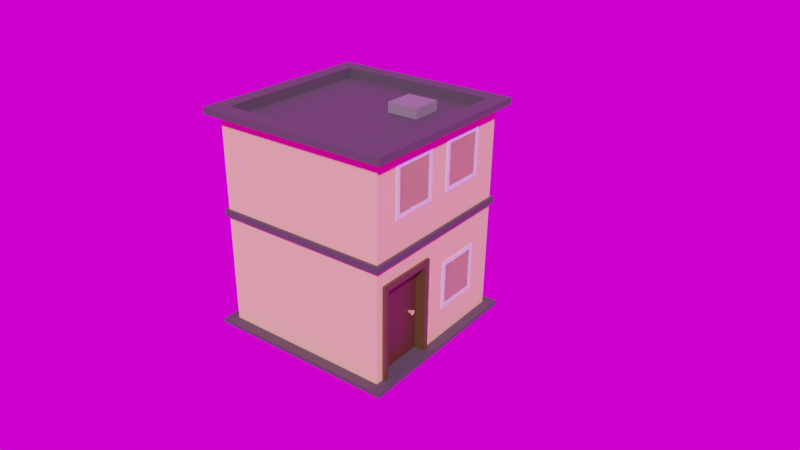 # Source: md-4.blend  (saved by Blender 3.6.13; exported with 4.5.12 LTS)
import bpy
from mathutils import Matrix  # noqa: F401  (used for matrix-valued properties, if any)

bpy.ops.wm.read_factory_settings(use_empty=True)
scene = bpy.context.scene
scene.name = 'Scene'

# ---- collections
col_collection = bpy.data.collections.new('Collection'); scene.collection.children.link(col_collection)

# ---- images (referenced by path relative to the original .blend; pixels are not part of the script)
import os
ASSET_DIR = os.environ.get("B2B_ASSET_DIR", "")  # directory of the original .blend (textures are referenced by path, not embedded)
HERE = os.path.dirname(os.path.abspath(__file__))  # packed textures are extracted next to this script under _unpacked/

def load_image(name, relpath, width, height, colorspace="sRGB"):
    """Load a texture the original file referenced (path relative to the .blend, or extracted next to this script)."""
    p = next((c for c in (os.path.join(HERE, relpath), os.path.join(ASSET_DIR, relpath)) if relpath and os.path.exists(c)), "")
    if p:
        img = bpy.data.images.load(p, check_existing=True)
        img.name = name
    else:  # same state as the original file: an image datablock whose file is absent (Cycles renders it pink)
        img = bpy.data.images.new(name, width, height)
        img.source = "FILE"
        img.filepath = "//" + (relpath or name)
    img.colorspace_settings.name = colorspace
    return img
img_felsenlabyrinth_4k_hdr = load_image('felsenlabyrinth_4k.hdr', 'felsenlabyrinth_4k.hdr', 1024, 1024, 'Linear Rec.709')

# ---- materials (node trees are filled in below, after node groups)
mat_building = bpy.data.materials.new('Building')
mat_building.use_transparent_shadow = False
mat_window_sill = bpy.data.materials.new('Window Sill')
mat_window_sill.use_transparent_shadow = False
mat_window = bpy.data.materials.new('Window')
mat_window.use_transparent_shadow = False
mat_concrete = bpy.data.materials.new('Concrete')
mat_concrete.use_transparent_shadow = False
mat_box = bpy.data.materials.new('Box')
mat_box.use_transparent_shadow = False
mat_door_frame = bpy.data.materials.new('Door Frame')
mat_door_frame.use_transparent_shadow = False
mat_door = bpy.data.materials.new('Door')
mat_door.use_transparent_shadow = False

# ---- material node trees
mat_building.use_nodes = True; mat_building.node_tree.nodes.clear()
_N = mat_building.node_tree.nodes; _L = mat_building.node_tree.links
n0 = _N.new('ShaderNodeBsdfPrincipled'); n0.name = 'Principled BSDF'; n0.location = (10, 300)
n0.distribution = 'GGX'
n0.subsurface_method = 'RANDOM_WALK_SKIN'
n0.inputs[0].default_value = (0.9035, 0.5976, 0.2857, 1.0)
n0.inputs[2].default_value = 0.6667
n0.inputs[3].default_value = 1.45
n0.inputs[27].default_value = (0.0, 0.0, 0.0, 1.0)
n0.inputs[28].default_value = 1.0
n1 = _N.new('ShaderNodeOutputMaterial'); n1.name = 'Material Output'; n1.location = (300, 300)
_L.new(n0.outputs[0], n1.inputs[0])
n1.is_active_output = True
mat_window_sill.use_nodes = True; mat_window_sill.node_tree.nodes.clear()
_N = mat_window_sill.node_tree.nodes; _L = mat_window_sill.node_tree.links
n0 = _N.new('ShaderNodeBsdfPrincipled'); n0.name = 'Principled BSDF'; n0.location = (10, 300)
n0.distribution = 'GGX'
n0.subsurface_method = 'RANDOM_WALK_SKIN'
n0.inputs[3].default_value = 1.45
n0.inputs[27].default_value = (0.0, 0.0, 0.0, 1.0)
n0.inputs[28].default_value = 1.0
n1 = _N.new('ShaderNodeOutputMaterial'); n1.name = 'Material Output'; n1.location = (300, 300)
_L.new(n0.outputs[0], n1.inputs[0])
n1.is_active_output = True
mat_window.use_nodes = True; mat_window.node_tree.nodes.clear()
_N = mat_window.node_tree.nodes; _L = mat_window.node_tree.links
n0 = _N.new('ShaderNodeBsdfPrincipled'); n0.name = 'Principled BSDF'; n0.location = (10, 300)
n0.distribution = 'GGX'
n0.subsurface_method = 'RANDOM_WALK_SKIN'
n0.inputs[2].default_value = 0.05303
n0.inputs[3].default_value = 1.45
n0.inputs[18].default_value = 1.0
n0.inputs[27].default_value = (0.0, 0.0, 0.0, 1.0)
n0.inputs[28].default_value = 1.0
n1 = _N.new('ShaderNodeOutputMaterial'); n1.name = 'Material Output'; n1.location = (300, 300)
_L.new(n0.outputs[0], n1.inputs[0])
n1.is_active_output = True
mat_concrete.use_nodes = True; mat_concrete.node_tree.nodes.clear()
_N = mat_concrete.node_tree.nodes; _L = mat_concrete.node_tree.links
n0 = _N.new('ShaderNodeBsdfPrincipled'); n0.name = 'Principled BSDF'; n0.location = (10, 300)
n0.distribution = 'GGX'
n0.subsurface_method = 'RANDOM_WALK_SKIN'
n0.inputs[0].default_value = (0.06654, 0.06654, 0.06654, 1.0)
n0.inputs[2].default_value = 0.7386
n0.inputs[3].default_value = 1.45
n0.inputs[27].default_value = (0.0, 0.0, 0.0, 1.0)
n0.inputs[28].default_value = 1.0
n1 = _N.new('ShaderNodeOutputMaterial'); n1.name = 'Material Output'; n1.location = (300, 300)
_L.new(n0.outputs[0], n1.inputs[0])
n1.is_active_output = True
mat_box.use_nodes = True; mat_box.node_tree.nodes.clear()
_N = mat_box.node_tree.nodes; _L = mat_box.node_tree.links
n0 = _N.new('ShaderNodeBsdfPrincipled'); n0.name = 'Principled BSDF'; n0.location = (10, 300)
n0.distribution = 'GGX'
n0.subsurface_method = 'RANDOM_WALK_SKIN'
n0.inputs[0].default_value = (0.2053, 0.2053, 0.2053, 1.0)
n0.inputs[2].default_value = 0.7386
n0.inputs[3].default_value = 1.45
n0.inputs[27].default_value = (0.0, 0.0, 0.0, 1.0)
n0.inputs[28].default_value = 1.0
n1 = _N.new('ShaderNodeOutputMaterial'); n1.name = 'Material Output'; n1.location = (300, 300)
_L.new(n0.outputs[0], n1.inputs[0])
n1.is_active_output = True
mat_door_frame.use_nodes = True; mat_door_frame.node_tree.nodes.clear()
_N = mat_door_frame.node_tree.nodes; _L = mat_door_frame.node_tree.links
n0 = _N.new('ShaderNodeBsdfPrincipled'); n0.name = 'Principled BSDF'; n0.location = (10, 300)
n0.distribution = 'GGX'
n0.subsurface_method = 'RANDOM_WALK_SKIN'
n0.inputs[0].default_value = (0.08289, 0.05541, 0.01268, 1.0)
n0.inputs[3].default_value = 1.45
n0.inputs[27].default_value = (0.0, 0.0, 0.0, 1.0)
n0.inputs[28].default_value = 1.0
n1 = _N.new('ShaderNodeOutputMaterial'); n1.name = 'Material Output'; n1.location = (300, 300)
_L.new(n0.outputs[0], n1.inputs[0])
n1.is_active_output = True
mat_door.use_nodes = True; mat_door.node_tree.nodes.clear()
_N = mat_door.node_tree.nodes; _L = mat_door.node_tree.links
n0 = _N.new('ShaderNodeBsdfPrincipled'); n0.name = 'Principled BSDF'; n0.location = (10, 300)
n0.distribution = 'GGX'
n0.subsurface_method = 'RANDOM_WALK_SKIN'
n0.inputs[0].default_value = (0.07582, 0.03066, 0.01326, 1.0)
n0.inputs[3].default_value = 1.45
n0.inputs[27].default_value = (0.0, 0.0, 0.0, 1.0)
n0.inputs[28].default_value = 1.0
n1 = _N.new('ShaderNodeOutputMaterial'); n1.name = 'Material Output'; n1.location = (300, 300)
_L.new(n0.outputs[0], n1.inputs[0])
n1.is_active_output = True

# ---- world
world_world = bpy.data.worlds.new('World'); scene.world = world_world
world_world.use_nodes = True; world_world.node_tree.nodes.clear()
_N = world_world.node_tree.nodes; _L = world_world.node_tree.links
n0 = _N.new('ShaderNodeOutputWorld'); n0.name = 'World Output'; n0.location = (300, 300)
n1 = _N.new('ShaderNodeBackground'); n1.name = 'Background'; n1.location = (10, 300)
n2 = _N.new('ShaderNodeTexEnvironment'); n2.name = 'Environment Texture'; n2.location = (-280, 251)
n2.image = img_felsenlabyrinth_4k_hdr
_L.new(n1.outputs[0], n0.inputs[0])
_L.new(n2.outputs[0], n1.inputs[0])
n0.is_active_output = True
world_world.color = (0.05088, 0.05088, 0.05088)
world_world.use_sun_shadow = False
world_world.sun_shadow_jitter_overblur = 0.0

# ---- cameras
cam_camera = bpy.data.cameras.new('Camera')
cam_camera.lens = 36.01

# ---- meshes
me_cube_001 = bpy.data.meshes.new('Cube.001')
me_cube_001.from_pydata([(3.404, 3.545, 5.927), (3.404, 3.545, -2.551), (3.404, -3.466, 5.927), (3.404, -3.466, -2.551), (-3.607, 3.545, 5.927), (-3.607, 3.545, -2.551), (-3.607, -3.466, 5.927), (-3.607, -3.466, -2.551), (3.824, 3.965, -2.551), (3.824, -3.886, -2.551), (-4.027, 3.965, -2.551), (-4.027, -3.886, -2.551), (3.824, 3.965, -2.72), (3.824, -3.886, -2.72), (-4.027, 3.965, -2.72), (-4.027, -3.886, -2.72), (3.404, -3.466, 2.222), (3.404, 3.545, 2.222), (-3.607, 3.545, 2.222), (-3.607, -3.466, 2.222), (3.404, -3.466, 1.955), (3.404, 3.545, 1.955), (-3.607, 3.545, 1.955), (-3.607, -3.466, 1.955), (-3.607, -3.466, 1.955), (-3.607, -3.466, 2.222), (-3.607, 3.545, 2.222), (3.404, 3.545, 2.222), (3.404, -3.466, 2.222), (3.404, -3.466, 1.955), (3.404, 3.545, 1.955), (-3.607, 3.545, 1.955), (-3.725, -3.584, 1.955), (-3.725, -3.584, 2.222), (-3.725, 3.663, 2.222), (3.522, 3.663, 2.222), (3.522, -3.584, 2.222), (3.522, -3.584, 1.955), (3.522, 3.663, 1.955), (-3.725, 3.663, 1.955), (3.83, -3.893, 5.927), (3.83, 3.971, 5.927), (-4.033, 3.971, 5.927), (3.18, -3.242, 6.193), (-3.383, -3.242, 6.193), (3.18, 3.321, 6.193), (-3.383, 3.321, 6.193), (3.83, -3.893, 6.193), (-4.033, -3.893, 6.193), (3.83, 3.971, 6.193), (-4.033, 3.971, 6.193), (3.18, -3.242, 5.782), (-3.383, -3.242, 5.782), (3.18, 3.321, 5.782), (-3.383, 3.321, 5.782), (1.873, 0.7027, 6.178), (0.6013, 0.7027, 6.178), (1.873, 1.975, 6.178), (0.6013, 1.975, 6.178), (1.873, 0.7027, 5.748), (0.6013, 0.7027, 5.748), (1.873, 1.975, 5.748), (0.6013, 1.975, 5.748), (3.404, -2.961, 5.927), (3.404, -2.961, -2.551), (-3.607, -2.961, 5.927), (-3.607, -2.961, -2.551), (3.824, -3.321, -2.551), (-4.027, -3.321, -2.551), (3.824, -3.321, -2.72), (-4.027, -3.321, -2.72), (-3.607, -2.961, 2.222), (3.404, -2.961, 2.222), (3.404, -2.961, 1.955), (-3.607, -2.961, 1.955), (-3.607, -2.961, 2.222), (3.404, -2.961, 2.222), (3.404, -2.961, 1.955), (-3.607, -2.961, 1.955), (-3.725, -3.062, 2.222), (3.522, -3.062, 2.222), (3.522, -3.062, 1.955), (-3.725, -3.062, 1.955), (3.83, -3.326, 5.927), (-4.033, -3.326, 5.927), (3.83, -3.326, 6.193), (-4.033, -3.326, 6.193), (3.18, -2.769, 6.193), (-3.383, -2.769, 6.193), (3.18, -2.769, 5.782), (-3.383, -2.769, 5.782), (3.404, -0.7894, -2.551), (-3.607, -0.7894, 5.927), (3.824, -0.8888, -2.551), (3.824, -0.8888, -2.72), (-3.607, -0.7894, 2.222), (-3.607, -0.7894, 1.955), (-3.607, -0.7894, 2.222), (-3.607, -0.7894, 1.955), (-3.725, -0.8174, 2.222), (-3.725, -0.8174, 1.955), (-4.033, -0.8903, 5.927), (-4.033, -0.8903, 6.193), (-3.383, -0.7365, 6.193), (-3.383, -0.7365, 5.782), (3.404, -0.7894, 5.927), (-3.607, -0.7894, -2.551), (-4.027, -0.8888, -2.551), (-4.027, -0.8888, -2.72), (3.404, -0.7894, 2.222), (3.404, -0.7894, 1.955), (3.404, -0.7894, 2.222), (3.404, -0.7894, 1.955), (3.522, -0.8174, 2.222), (3.522, -0.8174, 1.955), (3.83, -0.8903, 5.927), (3.83, -0.8903, 6.193), (3.18, -0.7365, 6.193), (3.18, -0.7365, 5.782), (3.404, -3.466, 1.049), (3.404, 3.545, 1.049), (-3.607, 3.545, 1.049), (-3.607, -3.466, 1.049), (-3.607, -2.961, 1.049), (3.404, -2.961, 1.049), (3.404, -0.7894, 1.049), (-3.607, -0.7894, 1.049), (3.091, -2.961, 1.049), (3.091, -2.961, -2.551), (3.091, -0.7894, -2.551), (3.091, -0.7894, 1.049), (3.514, -3.17, -2.668), (3.514, -0.5798, -2.668), (3.514, -3.17, 1.297), (3.514, -0.5798, 1.297), (2.98, -3.17, 1.297), (2.98, -3.17, -2.668), (2.98, -0.5798, -2.668), (2.98, -0.5798, 1.297), (3.502, -2.957, 1.035), (3.502, -2.957, -2.668), (3.502, -0.7934, 1.035), (3.502, -0.7934, -2.668), (2.992, -2.957, 1.035), (2.992, -2.957, -2.668), (2.992, -0.7934, 1.035), (2.992, -0.7934, -2.668), (3.404, -3.466, 5.927), (-3.607, -3.466, 5.927), (-3.607, -3.466, 2.222), (3.404, -3.466, 2.222), (3.404, -3.466, 5.927), (-3.607, -3.466, 5.927), (-3.607, -3.466, -2.551), (3.404, -3.466, -2.551), (3.404, -3.466, 1.049), (-3.607, -3.466, 2.222), (-4.027, -3.886, -2.551), (3.824, -3.886, -2.551), (-4.027, -3.886, -2.72), (3.824, -3.886, -2.72), (-3.607, -3.466, 1.955), (-3.607, -3.466, 1.955), (-3.607, -3.466, 1.049), (3.404, -3.466, 1.955), (-3.725, -3.584, 2.222), (-3.607, -3.466, 2.222), (3.404, -3.466, 1.955), (-3.725, -3.584, 1.955), (3.522, -3.584, 2.222), (3.522, -3.584, 1.955), (3.83, -3.893, 5.927), (-4.033, -3.893, 5.927), (3.83, -3.893, 6.193), (-4.033, -3.893, 6.193), (-3.607, -2.961, 5.927), (-3.607, -2.961, 2.222), (-3.607, -2.961, 2.222), (-3.725, -3.062, 2.222), (-3.725, -3.062, 1.955), (-4.033, -3.326, 5.927), (-4.033, -3.326, 6.193), (3.404, -3.466, 5.927), (-3.607, -3.466, 5.927), (-3.607, -3.466, 2.222), (3.404, -3.466, 2.222), (3.433, 0.4177, 0.6485), (3.433, 0.4177, -1.352), (3.433, 2.418, 0.6485), (3.433, 2.418, -1.352), (3.433, 2.242, 0.4725), (3.433, 0.5937, 0.4725), (3.433, 0.5937, -1.176), (3.433, 2.242, -1.176), (3.374, 2.242, 0.4725), (3.374, 0.5937, 0.4725), (3.374, 0.5937, -1.176), (3.374, 2.242, -1.176), (3.381, 0.4177, 0.6485), (3.381, 0.4177, -1.352), (3.381, 2.418, 0.6485), (3.381, 2.418, -1.352), (3.399, 2.242, 0.4725), (3.399, 0.5937, 0.4725), (3.399, 0.5937, -1.176), (3.399, 2.242, -1.176), (0.2357, 3.585, -1.352), (0.2357, 3.585, 0.6485), (2.236, 3.585, -1.352), (2.236, 3.585, 0.6485), (3.414, 2.242, 0.4725), (3.414, 0.5937, 0.4725), (3.414, 0.5937, -1.176), (3.414, 2.242, -1.176), (0.4117, 3.585, 0.4725), (2.06, 3.585, 0.4725), (2.06, 3.585, -1.176), (0.4117, 3.585, -1.176), (0.4117, 3.526, 0.4725), (2.06, 3.526, 0.4725), (2.06, 3.526, -1.176), (0.4117, 3.526, -1.176), (2.236, 3.533, 0.6485), (2.236, 3.533, -1.352), (0.2357, 3.533, 0.6485), (0.2357, 3.533, -1.352), (0.4117, 3.551, 0.4725), (2.06, 3.551, 0.4725), (2.06, 3.551, -1.176), (0.4117, 3.551, -1.176), (0.4117, 3.566, 0.4725), (2.06, 3.566, 0.4725), (2.06, 3.566, -1.176), (0.4117, 3.566, -1.176), (-2.559, 3.585, -1.352), (-2.559, 3.585, 0.6485), (-0.5593, 3.585, -1.352), (-0.5593, 3.585, 0.6485), (-2.383, 3.585, 0.4725), (-0.7353, 3.585, 0.4725), (-0.7353, 3.585, -1.176), (-2.383, 3.585, -1.176), (-2.383, 3.526, 0.4725), (-0.7353, 3.526, 0.4725), (-0.7353, 3.526, -1.176), (-2.383, 3.526, -1.176), (-0.5593, 3.533, 0.6485), (-0.5593, 3.533, -1.352), (-2.559, 3.533, 0.6485), (-2.559, 3.533, -1.352), (-2.383, 3.551, 0.4725), (-0.7353, 3.551, 0.4725), (-0.7353, 3.551, -1.176), (-2.383, 3.551, -1.176), (-2.383, 3.566, 0.4725), (-0.7353, 3.566, 0.4725), (-0.7353, 3.566, -1.176), (-2.383, 3.566, -1.176), (-3.692, 0.5475, -1.352), (-3.692, 0.5475, 0.6485), (-3.692, 2.547, -1.352), (-3.692, 2.547, 0.6485), (-3.692, 0.7235, 0.4725), (-3.692, 2.371, 0.4725), (-3.692, 2.371, -1.176), (-3.692, 0.7235, -1.176), (-3.633, 0.7235, 0.4725), (-3.633, 2.371, 0.4725), (-3.633, 2.371, -1.176), (-3.633, 0.7235, -1.176), (-3.64, 2.547, 0.6485), (-3.64, 2.547, -1.352), (-3.64, 0.5475, 0.6485), (-3.64, 0.5475, -1.352), (-3.658, 0.7235, 0.4725), (-3.658, 2.371, 0.4725), (-3.658, 2.371, -1.176), (-3.658, 0.7235, -1.176), (-3.673, 0.7235, 0.4725), (-3.673, 2.371, 0.4725), (-3.673, 2.371, -1.176), (-3.673, 0.7235, -1.176), (3.433, 0.4177, 5.472), (3.433, 0.4177, 3.472), (3.433, 2.418, 5.472), (3.433, 2.418, 3.472), (3.433, 2.242, 5.296), (3.433, 0.5937, 5.296), (3.433, 0.5937, 3.648), (3.433, 2.242, 3.648), (3.374, 2.242, 5.296), (3.374, 0.5937, 5.296), (3.374, 0.5937, 3.648), (3.374, 2.242, 3.648), (3.381, 0.4177, 5.472), (3.381, 0.4177, 3.472), (3.381, 2.418, 5.472), (3.381, 2.418, 3.472), (3.399, 2.242, 5.296), (3.399, 0.5937, 5.296), (3.399, 0.5937, 3.648), (3.399, 2.242, 3.648), (3.414, 2.242, 5.296), (3.414, 0.5937, 5.296), (3.414, 0.5937, 3.648), (3.414, 2.242, 3.648), (-3.692, 0.5475, 3.472), (-3.692, 0.5475, 5.472), (-3.692, 2.547, 3.472), (-3.692, 2.547, 5.472), (-3.692, 0.7235, 5.296), (-3.692, 2.371, 5.296), (-3.692, 2.371, 3.648), (-3.692, 0.7235, 3.648), (-3.633, 0.7235, 5.296), (-3.633, 2.371, 5.296), (-3.633, 2.371, 3.648), (-3.633, 0.7235, 3.648), (-3.64, 2.547, 5.472), (-3.64, 2.547, 3.472), (-3.64, 0.5475, 5.472), (-3.64, 0.5475, 3.472), (-3.658, 0.7235, 5.296), (-3.658, 2.371, 5.296), (-3.658, 2.371, 3.648), (-3.658, 0.7235, 3.648), (-3.673, 0.7235, 5.296), (-3.673, 2.371, 5.296), (-3.673, 2.371, 3.648), (-3.673, 0.7235, 3.648), (3.433, -2.472, 5.472), (3.433, -2.472, 3.472), (3.433, -0.4716, 5.472), (3.433, -0.4716, 3.472), (3.433, -0.6476, 5.296), (3.433, -2.296, 5.296), (3.433, -2.296, 3.648), (3.433, -0.6476, 3.648), (3.374, -0.6476, 5.296), (3.374, -2.296, 5.296), (3.374, -2.296, 3.648), (3.374, -0.6476, 3.648), (3.381, -2.472, 5.472), (3.381, -2.472, 3.472), (3.381, -0.4716, 5.472), (3.381, -0.4716, 3.472), (3.399, -0.6476, 5.296), (3.399, -2.296, 5.296), (3.399, -2.296, 3.648), (3.399, -0.6476, 3.648), (3.414, -0.6476, 5.296), (3.414, -2.296, 5.296), (3.414, -2.296, 3.648), (3.414, -0.6476, 3.648), (-3.692, -2.342, 3.472), (-3.692, -2.342, 5.472), (-3.692, -0.3419, 3.472), (-3.692, -0.3419, 5.472), (-3.692, -2.166, 5.296), (-3.692, -0.5179, 5.296), (-3.692, -0.5179, 3.648), (-3.692, -2.166, 3.648), (-3.633, -2.166, 5.296), (-3.633, -0.5179, 5.296), (-3.633, -0.5179, 3.648), (-3.633, -2.166, 3.648), (-3.64, -0.3419, 5.472), (-3.64, -0.3419, 3.472), (-3.64, -2.342, 5.472), (-3.64, -2.342, 3.472), (-3.658, -2.166, 5.296), (-3.658, -0.5179, 5.296), (-3.658, -0.5179, 3.648), (-3.658, -2.166, 3.648), (-3.673, -2.166, 5.296), (-3.673, -0.5179, 5.296), (-3.673, -0.5179, 3.648), (-3.673, -2.166, 3.648), (0.2357, 3.585, 3.447), (0.2357, 3.585, 5.447), (2.236, 3.585, 3.447), (2.236, 3.585, 5.447), (0.4117, 3.585, 5.271), (2.06, 3.585, 5.271), (2.06, 3.585, 3.623), (0.4117, 3.585, 3.623), (0.4117, 3.526, 5.271), (2.06, 3.526, 5.271), (2.06, 3.526, 3.623), (0.4117, 3.526, 3.623), (2.236, 3.533, 5.447), (2.236, 3.533, 3.447), (0.2357, 3.533, 5.447), (0.2357, 3.533, 3.447), (0.4117, 3.551, 5.271), (2.06, 3.551, 5.271), (2.06, 3.551, 3.623), (0.4117, 3.551, 3.623), (0.4117, 3.566, 5.271), (2.06, 3.566, 5.271), (2.06, 3.566, 3.623), (0.4117, 3.566, 3.623), (-2.542, 3.585, 3.447), (-2.542, 3.585, 5.447), (-0.542, 3.585, 3.447), (-0.542, 3.585, 5.447), (-2.366, 3.585, 5.271), (-0.718, 3.585, 5.271), (-0.718, 3.585, 3.623), (-2.366, 3.585, 3.623), (-2.366, 3.526, 5.271), (-0.718, 3.526, 5.271), (-0.718, 3.526, 3.623), (-2.366, 3.526, 3.623), (-0.542, 3.533, 5.447), (-0.542, 3.533, 3.447), (-2.542, 3.533, 5.447), (-2.542, 3.533, 3.447), (-2.366, 3.551, 5.271), (-0.718, 3.551, 5.271), (-0.718, 3.551, 3.623), (-2.366, 3.551, 3.623), (-2.366, 3.566, 5.271), (-0.718, 3.566, 5.271), (-0.718, 3.566, 3.623), (-2.366, 3.566, 3.623), (3.094, -1.158, -0.8162), (3.094, -1.14, -0.7732), (3.094, -1.14, -0.7732), (3.215, -1.14, -0.7732), (3.094, -1.158, -0.8162), (3.215, -1.158, -0.8162), (3.094, -1.201, -0.8341), (3.215, -1.201, -0.8341), (3.094, -1.244, -0.8162), (3.215, -1.244, -0.8162), (3.094, -1.262, -0.7732), (3.215, -1.262, -0.7732), (3.094, -1.244, -0.7301), (3.215, -1.244, -0.7301), (3.094, -1.201, -0.7123), (3.215, -1.201, -0.7123), (3.094, -1.158, -0.7301), (3.215, -1.158, -0.7301), (3.215, -1.158, -0.8162), (3.215, -1.14, -0.7732), (3.094, -1.201, -0.8341), (3.215, -1.201, -0.8341), (3.094, -1.244, -0.8162), (3.215, -1.244, -0.8162), (3.094, -1.262, -0.7732), (3.215, -1.262, -0.7732), (3.094, -1.244, -0.7301), (3.215, -1.244, -0.7301), (3.094, -1.201, -0.7123), (3.215, -1.201, -0.7123), (3.094, -1.158, -0.7301), (3.215, -1.158, -0.7301), (3.215, -1.244, -0.7301), (3.094, -1.244, -0.7301), (3.215, -1.262, -0.7732), (3.094, -1.201, -0.8341), (3.094, -1.244, -0.8162), (3.215, -1.201, -0.8341), (3.094, -1.262, -0.7732), (3.215, -1.158, -0.8162), (3.094, -1.158, -0.8162), (3.215, -1.244, -0.8162), (3.094, -1.14, -0.7732), (3.215, -1.14, -0.7732), (3.094, -1.201, -0.7123), (3.215, -1.201, -0.7123), (3.094, -1.158, -0.7301), (3.215, -1.158, -0.7301), (3.215, -1.158, -0.8162), (3.215, -1.14, -0.7732), (3.215, -1.201, -0.8341), (3.215, -1.244, -0.8162), (3.215, -1.262, -0.7732), (3.215, -1.244, -0.7301), (3.215, -1.201, -0.7123), (3.215, -1.158, -0.7301), (3.215, -1.158, -0.8162), (3.215, -1.14, -0.7732), (3.215, -1.201, -0.8341), (3.215, -1.244, -0.8162), (3.215, -1.262, -0.7732), (3.215, -1.244, -0.7301), (3.215, -1.201, -0.7123), (3.215, -1.158, -0.7301), (3.215, -1.244, -0.7301), (3.215, -1.262, -0.7732), (3.215, -1.201, -0.8341), (3.215, -1.158, -0.8162), (3.215, -1.244, -0.8162), (3.215, -1.14, -0.7732), (3.215, -1.201, -0.7123), (3.215, -1.158, -0.7301), (3.246, -1.131, -0.8429), (3.246, -1.102, -0.7732), (3.246, -1.201, -0.8718), (3.246, -1.271, -0.8429), (3.246, -1.3, -0.7732), (3.246, -1.271, -0.7034), (3.246, -1.201, -0.6745), (3.246, -1.131, -0.7034), (3.263, -1.131, -0.8429), (3.263, -1.102, -0.7732), (3.263, -1.201, -0.8718), (3.263, -1.271, -0.8429), (3.263, -1.3, -0.7732), (3.263, -1.271, -0.7034), (3.263, -1.201, -0.6745), (3.263, -1.131, -0.7034)], [], [(105, 0, 41, 115), (122, 7, 153, 163), (19, 16, 150, 149), (72, 63, 2, 16), (18, 4, 0, 17), (95, 92, 4, 18), (64, 3, 9, 67), (106, 5, 10, 107), (5, 1, 8, 10), (10, 8, 12, 14), (82, 32, 168, 179), (107, 10, 14, 108), (67, 9, 13, 69), (110, 21, 30, 112), (95, 18, 26, 97), (74, 23, 24, 78), (72, 16, 28, 76), (33, 25, 166, 165), (124, 73, 20, 119), (121, 22, 21, 120), (126, 96, 22, 121), (9, 3, 154, 158), (30, 31, 39, 38), (97, 26, 34, 99), (76, 28, 36, 80), (16, 19, 25, 28), (18, 17, 27, 26), (21, 22, 31, 30), (47, 48, 174, 173), (100, 99, 34, 39), (39, 34, 35, 38), (81, 80, 36, 37), (149, 150, 185, 184), (28, 25, 33, 36), (26, 27, 35, 34), (78, 24, 32, 82), (112, 30, 38, 114), (41, 42, 50, 49), (0, 4, 42, 41), (25, 19, 156, 166), (7, 11, 157, 153), (44, 43, 51, 52), (150, 147, 182, 185), (119, 20, 164, 155), (115, 41, 49, 116), (43, 44, 48, 47), (87, 43, 47, 85), (46, 45, 49, 50), (103, 46, 50, 102), (89, 90, 52, 51), (88, 44, 52, 90), (117, 45, 53, 118), (45, 46, 54, 53), (57, 55, 56, 58), (61, 62, 60, 59), (57, 58, 62, 61), (56, 55, 59, 60), (58, 56, 60, 62), (55, 57, 61, 59), (43, 87, 89, 51), (103, 88, 90, 104), (118, 104, 90, 89), (44, 88, 86, 48), (117, 87, 85, 116), (40, 83, 85, 47), (101, 84, 86, 102), (92, 65, 84, 101), (29, 77, 81, 37), (98, 78, 82, 100), (114, 113, 80, 81), (3, 119, 155, 154), (111, 76, 80, 113), (148, 149, 184, 183), (122, 23, 74, 123), (125, 110, 73, 124), (109, 72, 76, 111), (96, 74, 78, 98), (2, 40, 171, 151), (20, 73, 77, 29), (93, 67, 69, 94), (11, 68, 70, 15), (7, 66, 68, 11), (91, 64, 67, 93), (13, 9, 158, 160), (109, 105, 63, 72), (2, 63, 83, 40), (17, 0, 105, 109), (1, 91, 93, 8), (8, 93, 94, 12), (22, 96, 98, 31), (17, 109, 111, 27), (120, 21, 110, 125), (27, 111, 113, 35), (38, 35, 113, 114), (31, 98, 100, 39), (4, 92, 101, 42), (42, 101, 102, 50), (45, 117, 116, 49), (53, 54, 104, 118), (46, 103, 104, 54), (87, 117, 118, 89), (88, 103, 102, 86), (83, 115, 116, 85), (77, 112, 114, 81), (82, 79, 99, 100), (75, 97, 99, 79), (123, 74, 96, 126), (71, 95, 97, 75), (73, 110, 112, 77), (68, 107, 108, 70), (66, 106, 107, 68), (71, 65, 92, 95), (63, 105, 115, 83), (66, 123, 126, 106), (1, 120, 125, 91), (124, 64, 128, 127), (7, 122, 123, 66), (106, 126, 121, 5), (5, 121, 120, 1), (64, 124, 119, 3), (75, 79, 178, 177), (129, 130, 127, 128), (125, 124, 127, 130), (64, 91, 129, 128), (91, 125, 130, 129), (133, 135, 136, 131), (134, 138, 135, 133), (132, 137, 138, 134), (139, 140, 144, 143), (141, 139, 143, 145), (142, 141, 145, 146), (136, 135, 143, 144), (132, 134, 141, 142), (131, 136, 144, 140), (138, 137, 146, 145), (134, 133, 139, 141), (133, 131, 140, 139), (137, 132, 142, 146), (135, 138, 145, 143), (11, 15, 159, 157), (23, 122, 163, 161), (6, 19, 149, 148), (16, 2, 147, 150), (154, 153, 157, 158), (158, 157, 159, 160), (155, 164, 161, 163), (162, 167, 170, 168), (161, 164, 167, 162), (170, 169, 165, 168), (152, 151, 171, 172), (175, 152, 172, 180), (172, 171, 173, 174), (180, 172, 174, 181), (168, 165, 178, 179), (166, 177, 178, 165), (156, 176, 177, 166), (156, 152, 175, 176), (154, 155, 163, 153), (185, 182, 183, 184), (151, 152, 183, 182), (71, 75, 177, 176), (20, 29, 167, 164), (6, 148, 183, 152), (86, 84, 180, 181), (15, 13, 160, 159), (29, 37, 170, 167), (147, 2, 151, 182), (84, 65, 175, 180), (32, 24, 162, 168), (48, 86, 181, 174), (24, 23, 161, 162), (40, 47, 173, 171), (19, 6, 152, 156), (36, 33, 165, 169), (65, 71, 176, 175), (37, 36, 169, 170), (79, 82, 179, 178), (192, 193, 197, 196), (191, 190, 188, 186), (192, 191, 186, 187), (193, 192, 187, 189), (190, 193, 189, 188), (197, 194, 202, 205), (190, 191, 195, 194), (193, 190, 194, 197), (191, 192, 196, 195), (189, 187, 199, 201), (186, 188, 200, 198), (188, 189, 201, 200), (187, 186, 198, 199), (215, 214, 207, 209), (195, 196, 204, 203), (196, 197, 205, 204), (194, 195, 203, 202), (221, 218, 226, 229), (214, 215, 219, 218), (217, 216, 208, 206), (216, 217, 221, 220), (211, 212, 213, 210), (214, 217, 206, 207), (217, 214, 218, 221), (216, 215, 209, 208), (215, 216, 220, 219), (206, 208, 223, 225), (209, 207, 224, 222), (207, 206, 225, 224), (208, 209, 222, 223), (219, 220, 228, 227), (220, 221, 229, 228), (218, 219, 227, 226), (231, 232, 233, 230), (239, 238, 235, 237), (245, 242, 250, 253), (238, 239, 243, 242), (241, 240, 236, 234), (240, 241, 245, 244), (238, 241, 234, 235), (241, 238, 242, 245), (240, 239, 237, 236), (239, 240, 244, 243), (234, 236, 247, 249), (237, 235, 248, 246), (235, 234, 249, 248), (236, 237, 246, 247), (243, 244, 252, 251), (244, 245, 253, 252), (242, 243, 251, 250), (255, 256, 257, 254), (263, 262, 259, 261), (269, 266, 274, 277), (262, 263, 267, 266), (265, 264, 260, 258), (264, 265, 269, 268), (262, 265, 258, 259), (265, 262, 266, 269), (264, 263, 261, 260), (263, 264, 268, 267), (258, 260, 271, 273), (261, 259, 272, 270), (259, 258, 273, 272), (260, 261, 270, 271), (267, 268, 276, 275), (268, 269, 277, 276), (266, 267, 275, 274), (279, 280, 281, 278), (288, 289, 293, 292), (287, 286, 284, 282), (288, 287, 282, 283), (289, 288, 283, 285), (286, 289, 285, 284), (293, 290, 298, 301), (286, 287, 291, 290), (289, 286, 290, 293), (287, 288, 292, 291), (285, 283, 295, 297), (282, 284, 296, 294), (284, 285, 297, 296), (283, 282, 294, 295), (291, 292, 300, 299), (292, 293, 301, 300), (290, 291, 299, 298), (303, 304, 305, 302), (311, 310, 307, 309), (317, 314, 322, 325), (310, 311, 315, 314), (313, 312, 308, 306), (312, 313, 317, 316), (310, 313, 306, 307), (313, 310, 314, 317), (312, 311, 309, 308), (311, 312, 316, 315), (306, 308, 319, 321), (309, 307, 320, 318), (307, 306, 321, 320), (308, 309, 318, 319), (315, 316, 324, 323), (316, 317, 325, 324), (314, 315, 323, 322), (327, 328, 329, 326), (336, 337, 341, 340), (335, 334, 332, 330), (336, 335, 330, 331), (337, 336, 331, 333), (334, 337, 333, 332), (341, 338, 346, 349), (334, 335, 339, 338), (337, 334, 338, 341), (335, 336, 340, 339), (333, 331, 343, 345), (330, 332, 344, 342), (332, 333, 345, 344), (331, 330, 342, 343), (339, 340, 348, 347), (340, 341, 349, 348), (338, 339, 347, 346), (351, 352, 353, 350), (359, 358, 355, 357), (365, 362, 370, 373), (358, 359, 363, 362), (361, 360, 356, 354), (360, 361, 365, 364), (358, 361, 354, 355), (361, 358, 362, 365), (360, 359, 357, 356), (359, 360, 364, 363), (354, 356, 367, 369), (357, 355, 368, 366), (355, 354, 369, 368), (356, 357, 366, 367), (363, 364, 372, 371), (364, 365, 373, 372), (362, 363, 371, 370), (375, 376, 377, 374), (383, 382, 379, 381), (389, 386, 394, 397), (382, 383, 387, 386), (385, 384, 380, 378), (384, 385, 389, 388), (382, 385, 378, 379), (385, 382, 386, 389), (384, 383, 381, 380), (383, 384, 388, 387), (378, 380, 391, 393), (381, 379, 392, 390), (379, 378, 393, 392), (380, 381, 390, 391), (387, 388, 396, 395), (388, 389, 397, 396), (386, 387, 395, 394), (399, 400, 401, 398), (407, 406, 403, 405), (413, 410, 418, 421), (406, 407, 411, 410), (409, 408, 404, 402), (408, 409, 413, 412), (406, 409, 402, 403), (409, 406, 410, 413), (408, 407, 405, 404), (407, 408, 412, 411), (402, 404, 415, 417), (405, 403, 416, 414), (403, 402, 417, 416), (404, 405, 414, 415), (411, 412, 420, 419), (412, 413, 421, 420), (410, 411, 419, 418), (423, 424, 425, 422), (462, 467, 460, 464), (444, 447, 449, 451, 453, 455, 457, 445), (428, 430, 431, 429), (468, 466, 461, 462, 464, 459, 470, 472), (452, 454, 455, 453), (430, 432, 433, 431), (459, 458, 471, 470), (450, 452, 453, 451), (432, 434, 435, 433), (460, 467, 494, 491), (448, 450, 451, 449), (434, 436, 437, 435), (427, 456, 454, 452, 450, 448, 446, 426), (446, 448, 449, 447), (436, 438, 439, 437), (456, 427, 445, 457), (426, 446, 447, 444), (438, 440, 441, 439), (435, 437, 478, 477), (427, 426, 444, 445), (440, 442, 443, 441), (464, 460, 458, 459), (454, 456, 457, 455), (442, 428, 429, 443), (428, 442, 440, 438, 436, 434, 432, 430), (461, 463, 467, 462), (472, 473, 469, 468), (466, 465, 463, 461), (468, 469, 465, 466), (470, 471, 473, 472), (480, 481, 489, 488), (443, 429, 475, 481), (437, 439, 479, 478), (431, 433, 476, 474), (439, 441, 480, 479), (429, 431, 474, 475), (433, 435, 477, 476), (441, 443, 481, 480), (482, 484, 500, 498), (478, 479, 487, 486), (476, 477, 485, 484), (475, 474, 482, 483), (481, 475, 483, 489), (479, 480, 488, 487), (477, 478, 486, 485), (474, 476, 484, 482), (493, 495, 497, 496, 490, 491, 494, 492), (471, 458, 490, 496), (465, 469, 495, 493), (473, 471, 496, 497), (463, 465, 493, 492), (467, 463, 492, 494), (469, 473, 497, 495), (458, 460, 491, 490), (500, 501, 509, 508), (488, 489, 505, 504), (486, 487, 503, 502), (484, 485, 501, 500), (483, 482, 498, 499), (489, 483, 499, 505), (487, 488, 504, 503), (485, 486, 502, 501), (506, 508, 509, 510, 511, 512, 513, 507), (499, 498, 506, 507), (505, 499, 507, 513), (503, 504, 512, 511), (501, 502, 510, 509), (498, 500, 508, 506), (504, 505, 513, 512), (502, 503, 511, 510)])
me_cube_001.polygons.foreach_set('material_index', [3, 0, 0, 0, 0, 0, 3, 3, 3, 3, 0, 3, 3, 0, 0, 0, 0, 3, 0, 0, 0, 3, 3, 3, 3, 0, 0, 0, 0, 3, 3, 3, 0, 3, 3, 3, 3, 3, 3, 0, 3, 3, 0, 0, 3, 3, 3, 3, 3, 3, 3, 3, 3, 4, 0, 4, 4, 4, 4, 3, 3, 3, 3, 3, 3, 3, 3, 3, 3, 3, 0, 3, 0, 0, 0, 0, 0, 3, 0, 3, 3, 3, 3, 3, 0, 3, 0, 3, 3, 0, 0, 0, 3, 3, 3, 3, 3, 3, 3, 3, 3, 3, 3, 3, 3, 3, 0, 0, 0, 3, 3, 0, 3, 0, 0, 0, 0, 0, 0, 0, 3, 6, 0, 3, 0, 5, 5, 5, 5, 5, 5, 5, 5, 5, 5, 5, 5, 5, 5, 3, 0, 0, 0, 3, 3, 0, 3, 0, 3, 3, 3, 3, 3, 3, 3, 0, 0, 0, 0, 0, 0, 0, 0, 3, 0, 3, 0, 3, 3, 0, 0, 3, 0, 0, 0, 3, 3, 1, 1, 1, 1, 1, 1, 1, 1, 1, 1, 1, 1, 1, 1, 1, 1, 1, 1, 1, 1, 1, 2, 1, 1, 1, 1, 1, 1, 1, 1, 1, 1, 1, 2, 1, 1, 1, 1, 1, 1, 1, 1, 1, 1, 1, 1, 1, 1, 1, 1, 2, 1, 1, 1, 1, 1, 1, 1, 1, 1, 1, 1, 1, 1, 1, 1, 1, 2, 1, 1, 1, 1, 1, 1, 1, 1, 1, 1, 1, 1, 1, 1, 1, 1, 2, 1, 1, 1, 1, 1, 1, 1, 1, 1, 1, 1, 1, 1, 1, 1, 1, 2, 1, 1, 1, 1, 1, 1, 1, 1, 1, 1, 1, 1, 1, 1, 1, 1, 2, 1, 1, 1, 1, 1, 1, 1, 1, 1, 1, 1, 1, 1, 1, 1, 1, 2, 1, 1, 1, 1, 1, 1, 1, 1, 1, 1, 1, 1, 1, 1, 1, 1, 2, 1, 1, 1, 1, 1, 1, 1, 1, 1, 1, 1, 1, 1, 1, 1, 1, 2, 0, 0, 0, 0, 0, 0, 0, 0, 0, 0, 0, 0, 0, 0, 0, 0, 0, 0, 0, 0, 0, 0, 0, 0, 0, 0, 0, 0, 0, 0, 0, 0, 0, 0, 0, 0, 0, 0, 0, 0, 0, 0, 0, 0, 0, 0, 0, 0, 0, 0, 0, 0, 0, 0, 0, 0, 0, 0, 0, 0, 0, 0, 0, 0, 0, 0, 0, 0, 0, 0])
_uv = me_cube_001.uv_layers.new(name='UVMap')
_uv.uv.foreach_set('vector', [0.625, 0.9046, 0.625, 0.75, 0.625, 0.75, 0.625, 0.9046, 0.7311, 0.5, 0.625, 0.5, 0.625, 0.5, 0.7311, 0.5, 0.5157, 0.75, 0.5157, 0.5, 0.5157, 0.5, 0.5157, 0.75, 0.5157, 0.982, 0.625, 0.982, 0.625, 1.0, 0.5157, 1.0, 0.2657, 0.5, 0.375, 0.5, 0.375, 0.75, 0.2657, 0.75, 0.7657, 0.5954, 0.875, 0.5954, 0.875, 0.75, 0.7657, 0.75, 0.375, 0.982, 0.375, 1.0, 0.375, 1.0, 0.375, 0.982, 0.625, 0.5954, 0.625, 0.75, 0.625, 0.75, 0.625, 0.5954, 0.125, 0.5, 0.125, 0.75, 0.125, 0.75, 0.125, 0.5, 0.125, 0.5, 0.125, 0.75, 0.125, 0.75, 0.125, 0.5, 0.7579, 0.518, 0.7579, 0.5, 0.7579, 0.5, 0.7579, 0.518, 0.625, 0.5954, 0.625, 0.75, 0.625, 0.75, 0.625, 0.5954, 0.375, 0.982, 0.375, 1.0, 0.375, 1.0, 0.375, 0.982, 0.5079, 0.9046, 0.5079, 0.75, 0.5079, 0.75, 0.5079, 0.9046, 0.7657, 0.5954, 0.7657, 0.75, 0.7657, 0.75, 0.7657, 0.5954, 0.7579, 0.518, 0.7579, 0.5, 0.7579, 0.5, 0.7579, 0.518, 0.5157, 0.982, 0.5157, 1.0, 0.5157, 1.0, 0.5157, 0.982, 0.5157, 0.75, 0.5157, 0.75, 0.5157, 0.75, 0.5157, 0.75, 0.4811, 0.982, 0.5079, 0.982, 0.5079, 1.0, 0.4811, 1.0, 0.2311, 0.5, 0.2579, 0.5, 0.2579, 0.75, 0.2311, 0.75, 0.7311, 0.5954, 0.7579, 0.5954, 0.7579, 0.75, 0.7311, 0.75, 0.375, 1.0, 0.375, 1.0, 0.375, 1.0, 0.375, 1.0, 0.2579, 0.75, 0.2579, 0.5, 0.2579, 0.5, 0.2579, 0.75, 0.7657, 0.5954, 0.7657, 0.75, 0.7657, 0.75, 0.7657, 0.5954, 0.5157, 0.982, 0.5157, 1.0, 0.5157, 1.0, 0.5157, 0.982, 0.5157, 0.5, 0.5157, 0.75, 0.5157, 0.75, 0.5157, 0.5, 0.2657, 0.5, 0.2657, 0.75, 0.2657, 0.75, 0.2657, 0.5, 0.2579, 0.75, 0.2579, 0.5, 0.2579, 0.5, 0.2579, 0.75, 0.375, 0.25, 0.625, 0.25, 0.625, 0.25, 0.375, 0.25, 0.7579, 0.5954, 0.7657, 0.5954, 0.7657, 0.75, 0.7579, 0.75, 0.2579, 0.5, 0.2657, 0.5, 0.2657, 0.75, 0.2579, 0.75, 0.5079, 0.982, 0.5157, 0.982, 0.5157, 1.0, 0.5079, 1.0, 0.5157, 0.75, 0.5157, 0.5, 0.5157, 0.5, 0.5157, 0.75, 0.5157, 0.5, 0.5157, 0.75, 0.5157, 0.75, 0.5157, 0.5, 0.2657, 0.5, 0.2657, 0.75, 0.2657, 0.75, 0.2657, 0.5, 0.7579, 0.518, 0.7579, 0.5, 0.7579, 0.5, 0.7579, 0.518, 0.5079, 0.9046, 0.5079, 0.75, 0.5079, 0.75, 0.5079, 0.9046, 0.375, 0.75, 0.375, 0.5, 0.375, 0.5, 0.375, 0.75, 0.375, 0.75, 0.375, 0.5, 0.375, 0.5, 0.375, 0.75, 0.5157, 0.75, 0.5157, 0.75, 0.5157, 0.75, 0.5157, 0.75, 0.625, 0.5, 0.625, 0.5, 0.625, 0.5, 0.625, 0.5, 0.6043, 0.2293, 0.3957, 0.2293, 0.3957, 0.2293, 0.6043, 0.2293, 0.5157, 1.0, 0.625, 1.0, 0.625, 1.0, 0.5157, 1.0, 0.4811, 1.0, 0.5079, 1.0, 0.5079, 1.0, 0.4811, 1.0, 0.625, 0.9046, 0.625, 0.75, 0.625, 0.75, 0.625, 0.9046, 0.3957, 0.2293, 0.6043, 0.2293, 0.625, 0.25, 0.375, 0.25, 0.3957, 0.2143, 0.3957, 0.2293, 0.375, 0.25, 0.375, 0.232, 0.6043, 0.02068, 0.3957, 0.02068, 0.375, 0.0, 0.625, 0.0, 0.6043, 0.1497, 0.6043, 0.02068, 0.625, 0.0, 0.625, 0.1546, 0.3957, 0.2143, 0.6043, 0.2143, 0.6043, 0.2293, 0.3957, 0.2293, 0.6043, 0.2143, 0.6043, 0.2293, 0.6043, 0.2293, 0.6043, 0.2143, 0.3957, 0.1497, 0.3957, 0.02068, 0.3957, 0.02068, 0.3957, 0.1497, 0.3957, 0.02068, 0.6043, 0.02068, 0.6043, 0.02068, 0.3957, 0.02068, 0.3957, 0.02068, 0.3957, 0.2293, 0.6043, 0.2293, 0.6043, 0.02068, 0.3957, 0.02068, 0.6043, 0.02068, 0.6043, 0.2293, 0.3957, 0.2293, 0.3957, 0.02068, 0.6043, 0.02068, 0.6043, 0.02068, 0.3957, 0.02068, 0.6043, 0.2293, 0.3957, 0.2293, 0.3957, 0.2293, 0.6043, 0.2293, 0.6043, 0.02068, 0.6043, 0.2293, 0.6043, 0.2293, 0.6043, 0.02068, 0.3957, 0.2293, 0.3957, 0.02068, 0.3957, 0.02068, 0.3957, 0.2293, 0.3957, 0.2293, 0.3957, 0.2143, 0.3957, 0.2143, 0.3957, 0.2293, 0.6043, 0.1497, 0.6043, 0.2143, 0.6043, 0.2143, 0.6043, 0.1497, 0.3957, 0.1497, 0.6043, 0.1497, 0.6043, 0.2143, 0.3957, 0.2143, 0.6043, 0.2293, 0.6043, 0.2143, 0.625, 0.232, 0.625, 0.25, 0.3957, 0.1497, 0.3957, 0.2143, 0.375, 0.232, 0.375, 0.1546, 0.625, 1.0, 0.625, 0.982, 0.625, 0.982, 0.625, 1.0, 0.875, 0.5954, 0.875, 0.518, 0.875, 0.518, 0.875, 0.5954, 0.875, 0.5954, 0.875, 0.518, 0.875, 0.518, 0.875, 0.5954, 0.5079, 1.0, 0.5079, 0.982, 0.5079, 0.982, 0.5079, 1.0, 0.7579, 0.5954, 0.7579, 0.518, 0.7579, 0.518, 0.7579, 0.5954, 0.5079, 0.9046, 0.5157, 0.9046, 0.5157, 0.982, 0.5079, 0.982, 0.375, 1.0, 0.4811, 1.0, 0.4811, 1.0, 0.375, 1.0, 0.5157, 0.9046, 0.5157, 0.982, 0.5157, 0.982, 0.5157, 0.9046, 0.875, 0.5, 0.7657, 0.5, 0.7657, 0.5, 0.875, 0.5, 0.7311, 0.5, 0.7579, 0.5, 0.7579, 0.518, 0.7311, 0.518, 0.4811, 0.9046, 0.5079, 0.9046, 0.5079, 0.982, 0.4811, 0.982, 0.5157, 0.9046, 0.5157, 0.982, 0.5157, 0.982, 0.5157, 0.9046, 0.7579, 0.5954, 0.7579, 0.518, 0.7579, 0.518, 0.7579, 0.5954, 0.625, 1.0, 0.625, 1.0, 0.625, 1.0, 0.625, 1.0, 0.5079, 1.0, 0.5079, 0.982, 0.5079, 0.982, 0.5079, 1.0, 0.375, 0.9046, 0.375, 0.982, 0.375, 0.982, 0.375, 0.9046, 0.625, 0.5, 0.625, 0.518, 0.625, 0.518, 0.625, 0.5, 0.625, 0.5, 0.625, 0.518, 0.625, 0.518, 0.625, 0.5, 0.375, 0.9046, 0.375, 0.982, 0.375, 0.982, 0.375, 0.9046, 0.375, 1.0, 0.375, 1.0, 0.375, 1.0, 0.375, 1.0, 0.5157, 0.9046, 0.625, 0.9046, 0.625, 0.982, 0.5157, 0.982, 0.625, 1.0, 0.625, 0.982, 0.625, 0.982, 0.625, 1.0, 0.5157, 0.75, 0.625, 0.75, 0.625, 0.9046, 0.5157, 0.9046, 0.375, 0.75, 0.375, 0.9046, 0.375, 0.9046, 0.375, 0.75, 0.375, 0.75, 0.375, 0.9046, 0.375, 0.9046, 0.375, 0.75, 0.7579, 0.75, 0.7579, 0.5954, 0.7579, 0.5954, 0.7579, 0.75, 0.5157, 0.75, 0.5157, 0.9046, 0.5157, 0.9046, 0.5157, 0.75, 0.4811, 0.75, 0.5079, 0.75, 0.5079, 0.9046, 0.4811, 0.9046, 0.5157, 0.75, 0.5157, 0.9046, 0.5157, 0.9046, 0.5157, 0.75, 0.5079, 0.75, 0.5157, 0.75, 0.5157, 0.9046, 0.5079, 0.9046, 0.7579, 0.75, 0.7579, 0.5954, 0.7579, 0.5954, 0.7579, 0.75, 0.875, 0.75, 0.875, 0.5954, 0.875, 0.5954, 0.875, 0.75, 0.875, 0.75, 0.875, 0.5954, 0.875, 0.5954, 0.875, 0.75, 0.3957, 0.02068, 0.3957, 0.1497, 0.375, 0.1546, 0.375, 0.0, 0.3957, 0.02068, 0.6043, 0.02068, 0.6043, 0.1497, 0.3957, 0.1497, 0.6043, 0.02068, 0.6043, 0.1497, 0.6043, 0.1497, 0.6043, 0.02068, 0.3957, 0.2143, 0.3957, 0.1497, 0.3957, 0.1497, 0.3957, 0.2143, 0.6043, 0.2143, 0.6043, 0.1497, 0.625, 0.1546, 0.625, 0.232, 0.625, 0.982, 0.625, 0.9046, 0.625, 0.9046, 0.625, 0.982, 0.5079, 0.982, 0.5079, 0.9046, 0.5079, 0.9046, 0.5079, 0.982, 0.7579, 0.518, 0.7657, 0.518, 0.7657, 0.5954, 0.7579, 0.5954, 0.7657, 0.518, 0.7657, 0.5954, 0.7657, 0.5954, 0.7657, 0.518, 0.7311, 0.518, 0.7579, 0.518, 0.7579, 0.5954, 0.7311, 0.5954, 0.7657, 0.518, 0.7657, 0.5954, 0.7657, 0.5954, 0.7657, 0.518, 0.5079, 0.982, 0.5079, 0.9046, 0.5079, 0.9046, 0.5079, 0.982, 0.625, 0.518, 0.625, 0.5954, 0.625, 0.5954, 0.625, 0.518, 0.625, 0.518, 0.625, 0.5954, 0.625, 0.5954, 0.625, 0.518, 0.7657, 0.518, 0.875, 0.518, 0.875, 0.5954, 0.7657, 0.5954, 0.625, 0.982, 0.625, 0.9046, 0.625, 0.9046, 0.625, 0.982, 0.625, 0.518, 0.7311, 0.518, 0.7311, 0.5954, 0.625, 0.5954, 0.375, 0.75, 0.4811, 0.75, 0.4811, 0.9046, 0.375, 0.9046, 0.4811, 0.982, 0.375, 0.982, 0.375, 0.982, 0.4811, 0.982, 0.625, 0.5, 0.7311, 0.5, 0.7311, 0.518, 0.625, 0.518, 0.625, 0.5954, 0.7311, 0.5954, 0.7311, 0.75, 0.625, 0.75, 0.125, 0.5, 0.2311, 0.5, 0.2311, 0.75, 0.125, 0.75, 0.375, 0.982, 0.4811, 0.982, 0.4811, 1.0, 0.375, 1.0, 0.7657, 0.518, 0.7657, 0.518, 0.7657, 0.518, 0.7657, 0.518, 0.375, 0.9046, 0.4811, 0.9046, 0.4811, 0.982, 0.375, 0.982, 0.4811, 0.9046, 0.4811, 0.982, 0.4811, 0.982, 0.4811, 0.9046, 0.375, 0.982, 0.375, 0.9046, 0.375, 0.9046, 0.375, 0.982, 0.375, 0.9046, 0.4811, 0.9046, 0.4811, 0.9046, 0.375, 0.9046, 0.4811, 0.982, 0.4811, 0.982, 0.375, 0.982, 0.375, 0.982, 0.4811, 0.9046, 0.4811, 0.9046, 0.4811, 0.982, 0.4811, 0.982, 0.375, 0.9046, 0.375, 0.9046, 0.4811, 0.9046, 0.4811, 0.9046, 0.4811, 0.982, 0.375, 0.982, 0.375, 0.982, 0.4811, 0.982, 0.4811, 0.9046, 0.4811, 0.982, 0.4811, 0.982, 0.4811, 0.9046, 0.375, 0.9046, 0.4811, 0.9046, 0.4811, 0.9046, 0.375, 0.9046, 0.375, 0.982, 0.4811, 0.982, 0.4811, 0.982, 0.375, 0.982, 0.375, 0.9046, 0.4811, 0.9046, 0.4811, 0.9046, 0.375, 0.9046, 0.375, 0.982, 0.375, 0.982, 0.375, 0.982, 0.375, 0.982, 0.4811, 0.9046, 0.375, 0.9046, 0.375, 0.9046, 0.4811, 0.9046, 0.4811, 0.9046, 0.4811, 0.982, 0.4811, 0.982, 0.4811, 0.9046, 0.4811, 0.982, 0.375, 0.982, 0.375, 0.982, 0.4811, 0.982, 0.375, 0.9046, 0.375, 0.9046, 0.375, 0.9046, 0.375, 0.9046, 0.4811, 0.982, 0.4811, 0.9046, 0.4811, 0.9046, 0.4811, 0.982, 0.625, 0.5, 0.625, 0.5, 0.625, 0.5, 0.625, 0.5, 0.7579, 0.5, 0.7311, 0.5, 0.7311, 0.5, 0.7579, 0.5, 0.875, 0.5, 0.7657, 0.5, 0.7657, 0.5, 0.875, 0.5, 0.5157, 1.0, 0.625, 1.0, 0.625, 1.0, 0.5157, 1.0, 0.375, 0.5, 0.375, 0.75, 0.375, 0.75, 0.375, 0.5, 0.375, 0.5, 0.375, 0.75, 0.375, 0.75, 0.375, 0.5, 0.4811, 0.5, 0.5079, 0.5, 0.5079, 0.75, 0.4811, 0.75, 0.5079, 0.75, 0.5079, 0.5, 0.5079, 0.5, 0.5079, 0.75, 0.5079, 0.75, 0.5079, 0.5, 0.5079, 0.5, 0.5079, 0.75, 0.5079, 0.5, 0.5157, 0.5, 0.5157, 0.75, 0.5079, 0.75, 0.625, 0.75, 0.625, 0.5, 0.625, 0.5, 0.625, 0.75, 0.875, 0.518, 0.875, 0.5, 0.875, 0.5, 0.875, 0.518, 0.625, 0.75, 0.625, 0.5, 0.625, 0.5, 0.625, 0.75, 0.875, 0.518, 0.875, 0.5, 0.875, 0.5, 0.875, 0.518, 0.7579, 0.5, 0.7657, 0.5, 0.7657, 0.518, 0.7579, 0.518, 0.7657, 0.5, 0.7657, 0.518, 0.7657, 0.518, 0.7657, 0.5, 0.7657, 0.5, 0.7657, 0.518, 0.7657, 0.518, 0.7657, 0.5, 0.7657, 0.5, 0.875, 0.5, 0.875, 0.518, 0.7657, 0.518, 0.375, 0.5, 0.4811, 0.5, 0.4811, 0.75, 0.375, 0.75, 0.5157, 0.5, 0.625, 0.5, 0.625, 0.75, 0.5157, 0.75, 0.625, 0.5, 0.625, 0.75, 0.625, 0.75, 0.625, 0.5, 0.7657, 0.518, 0.7657, 0.518, 0.7657, 0.518, 0.7657, 0.518, 0.5079, 1.0, 0.5079, 1.0, 0.5079, 1.0, 0.5079, 1.0, 0.875, 0.5, 0.875, 0.5, 0.875, 0.5, 0.875, 0.5, 0.875, 0.518, 0.875, 0.518, 0.875, 0.518, 0.875, 0.518, 0.0, 0.0, 0.0, 0.0, 0.0, 0.0, 0.0, 0.0, 0.5079, 1.0, 0.5079, 1.0, 0.5079, 1.0, 0.5079, 1.0, 0.625, 1.0, 0.625, 1.0, 0.625, 1.0, 0.625, 1.0, 0.875, 0.518, 0.875, 0.518, 0.875, 0.518, 0.875, 0.518, 0.7579, 0.5, 0.7579, 0.5, 0.7579, 0.5, 0.7579, 0.5, 0.625, 0.25, 0.625, 0.232, 0.625, 0.232, 0.625, 0.25, 0.7579, 0.5, 0.7579, 0.5, 0.7579, 0.5, 0.7579, 0.5, 0.625, 1.0, 0.625, 1.0, 0.625, 1.0, 0.625, 1.0, 0.7657, 0.5, 0.875, 0.5, 0.875, 0.5, 0.7657, 0.5, 0.5157, 0.5, 0.5157, 0.75, 0.5157, 0.75, 0.5157, 0.5, 0.875, 0.518, 0.7657, 0.518, 0.7657, 0.518, 0.875, 0.518, 0.5079, 1.0, 0.5157, 1.0, 0.5157, 1.0, 0.5079, 1.0, 0.7657, 0.518, 0.7579, 0.518, 0.7579, 0.518, 0.7657, 0.518, 0.912, 0.088, 0.912, 0.912, 0.912, 0.912, 0.912, 0.088, 0.088, 0.088, 0.088, 0.912, 0.0, 1.0, 0.0, 0.0, 0.912, 0.088, 0.088, 0.088, 0.0, 0.0, 1.0, 0.0, 0.912, 0.912, 0.912, 0.088, 1.0, 0.0, 1.0, 1.0, 0.088, 0.912, 0.912, 0.912, 1.0, 1.0, 0.0, 1.0, 0.912, 0.912, 0.088, 0.912, 0.088, 0.912, 0.912, 0.912, 0.088, 0.912, 0.088, 0.088, 0.088, 0.088, 0.088, 0.912, 0.912, 0.912, 0.088, 0.912, 0.088, 0.912, 0.912, 0.912, 0.088, 0.088, 0.912, 0.088, 0.912, 0.088, 0.088, 0.088, 1.0, 1.0, 1.0, 0.0, 1.0, 0.0, 1.0, 1.0, 0.0, 0.0, 0.0, 1.0, 0.0, 1.0, 0.0, 0.0, 0.0, 1.0, 1.0, 1.0, 1.0, 1.0, 0.0, 1.0, 1.0, 0.0, 0.0, 0.0, 0.0, 0.0, 1.0, 0.0, 0.088, 0.088, 0.088, 0.912, 0.0, 1.0, 0.0, 0.0, 0.088, 0.088, 0.912, 0.088, 0.912, 0.088, 0.088, 0.088, 0.912, 0.088, 0.912, 0.912, 0.912, 0.912, 0.912, 0.088, 0.088, 0.912, 0.088, 0.088, 0.088, 0.088, 0.088, 0.912, 0.912, 0.912, 0.088, 0.912, 0.088, 0.912, 0.912, 0.912, 0.088, 0.912, 0.088, 0.088, 0.088, 0.088, 0.088, 0.912, 0.912, 0.912, 0.912, 0.088, 1.0, 0.0, 1.0, 1.0, 0.912, 0.088, 0.912, 0.912, 0.912, 0.912, 0.912, 0.088, 0.088, 0.088, 0.912, 0.088, 0.912, 0.912, 0.088, 0.912, 0.088, 0.912, 0.912, 0.912, 1.0, 1.0, 0.0, 1.0, 0.912, 0.912, 0.088, 0.912, 0.088, 0.912, 0.912, 0.912, 0.912, 0.088, 0.088, 0.088, 0.0, 0.0, 1.0, 0.0, 0.088, 0.088, 0.912, 0.088, 0.912, 0.088, 0.088, 0.088, 1.0, 1.0, 1.0, 0.0, 1.0, 0.0, 1.0, 1.0, 0.0, 0.0, 0.0, 1.0, 0.0, 1.0, 0.0, 0.0, 0.0, 1.0, 1.0, 1.0, 1.0, 1.0, 0.0, 1.0, 1.0, 0.0, 0.0, 0.0, 0.0, 0.0, 1.0, 0.0, 0.088, 0.088, 0.912, 0.088, 0.912, 0.088, 0.088, 0.088, 0.912, 0.088, 0.912, 0.912, 0.912, 0.912, 0.912, 0.088, 0.088, 0.912, 0.088, 0.088, 0.088, 0.088, 0.088, 0.912, 0.088, 0.088, 0.912, 0.088, 0.912, 0.912, 0.088, 0.912, 0.088, 0.088, 0.088, 0.912, 0.0, 1.0, 0.0, 0.0, 0.912, 0.912, 0.088, 0.912, 0.088, 0.912, 0.912, 0.912, 0.088, 0.912, 0.088, 0.088, 0.088, 0.088, 0.088, 0.912, 0.912, 0.912, 0.912, 0.088, 1.0, 0.0, 1.0, 1.0, 0.912, 0.088, 0.912, 0.912, 0.912, 0.912, 0.912, 0.088, 0.088, 0.912, 0.912, 0.912, 1.0, 1.0, 0.0, 1.0, 0.912, 0.912, 0.088, 0.912, 0.088, 0.912, 0.912, 0.912, 0.912, 0.088, 0.088, 0.088, 0.0, 0.0, 1.0, 0.0, 0.088, 0.088, 0.912, 0.088, 0.912, 0.088, 0.088, 0.088, 1.0, 1.0, 1.0, 0.0, 1.0, 0.0, 1.0, 1.0, 0.0, 0.0, 0.0, 1.0, 0.0, 1.0, 0.0, 0.0, 0.0, 1.0, 1.0, 1.0, 1.0, 1.0, 0.0, 1.0, 1.0, 0.0, 0.0, 0.0, 0.0, 0.0, 1.0, 0.0, 0.088, 0.088, 0.912, 0.088, 0.912, 0.088, 0.088, 0.088, 0.912, 0.088, 0.912, 0.912, 0.912, 0.912, 0.912, 0.088, 0.088, 0.912, 0.088, 0.088, 0.088, 0.088, 0.088, 0.912, 0.088, 0.088, 0.912, 0.088, 0.912, 0.912, 0.088, 0.912, 0.088, 0.088, 0.088, 0.912, 0.0, 1.0, 0.0, 0.0, 0.912, 0.912, 0.088, 0.912, 0.088, 0.912, 0.912, 0.912, 0.088, 0.912, 0.088, 0.088, 0.088, 0.088, 0.088, 0.912, 0.912, 0.912, 0.912, 0.088, 1.0, 0.0, 1.0, 1.0, 0.912, 0.088, 0.912, 0.912, 0.912, 0.912, 0.912, 0.088, 0.088, 0.912, 0.912, 0.912, 1.0, 1.0, 0.0, 1.0, 0.912, 0.912, 0.088, 0.912, 0.088, 0.912, 0.912, 0.912, 0.912, 0.088, 0.088, 0.088, 0.0, 0.0, 1.0, 0.0, 0.088, 0.088, 0.912, 0.088, 0.912, 0.088, 0.088, 0.088, 1.0, 1.0, 1.0, 0.0, 1.0, 0.0, 1.0, 1.0, 0.0, 0.0, 0.0, 1.0, 0.0, 1.0, 0.0, 0.0, 0.0, 1.0, 1.0, 1.0, 1.0, 1.0, 0.0, 1.0, 1.0, 0.0, 0.0, 0.0, 0.0, 0.0, 1.0, 0.0, 0.088, 0.088, 0.912, 0.088, 0.912, 0.088, 0.088, 0.088, 0.912, 0.088, 0.912, 0.912, 0.912, 0.912, 0.912, 0.088, 0.088, 0.912, 0.088, 0.088, 0.088, 0.088, 0.088, 0.912, 0.088, 0.088, 0.912, 0.088, 0.912, 0.912, 0.088, 0.912, 0.912, 0.088, 0.912, 0.912, 0.912, 0.912, 0.912, 0.088, 0.088, 0.088, 0.088, 0.912, 0.0, 1.0, 0.0, 0.0, 0.912, 0.088, 0.088, 0.088, 0.0, 0.0, 1.0, 0.0, 0.912, 0.912, 0.912, 0.088, 1.0, 0.0, 1.0, 1.0, 0.088, 0.912, 0.912, 0.912, 1.0, 1.0, 0.0, 1.0, 0.912, 0.912, 0.088, 0.912, 0.088, 0.912, 0.912, 0.912, 0.088, 0.912, 0.088, 0.088, 0.088, 0.088, 0.088, 0.912, 0.912, 0.912, 0.088, 0.912, 0.088, 0.912, 0.912, 0.912, 0.088, 0.088, 0.912, 0.088, 0.912, 0.088, 0.088, 0.088, 1.0, 1.0, 1.0, 0.0, 1.0, 0.0, 1.0, 1.0, 0.0, 0.0, 0.0, 1.0, 0.0, 1.0, 0.0, 0.0, 0.0, 1.0, 1.0, 1.0, 1.0, 1.0, 0.0, 1.0, 1.0, 0.0, 0.0, 0.0, 0.0, 0.0, 1.0, 0.0, 0.088, 0.088, 0.912, 0.088, 0.912, 0.088, 0.088, 0.088, 0.912, 0.088, 0.912, 0.912, 0.912, 0.912, 0.912, 0.088, 0.088, 0.912, 0.088, 0.088, 0.088, 0.088, 0.088, 0.912, 0.088, 0.088, 0.912, 0.088, 0.912, 0.912, 0.088, 0.912, 0.088, 0.088, 0.088, 0.912, 0.0, 1.0, 0.0, 0.0, 0.912, 0.912, 0.088, 0.912, 0.088, 0.912, 0.912, 0.912, 0.088, 0.912, 0.088, 0.088, 0.088, 0.088, 0.088, 0.912, 0.912, 0.912, 0.912, 0.088, 1.0, 0.0, 1.0, 1.0, 0.912, 0.088, 0.912, 0.912, 0.912, 0.912, 0.912, 0.088, 0.088, 0.912, 0.912, 0.912, 1.0, 1.0, 0.0, 1.0, 0.912, 0.912, 0.088, 0.912, 0.088, 0.912, 0.912, 0.912, 0.912, 0.088, 0.088, 0.088, 0.0, 0.0, 1.0, 0.0, 0.088, 0.088, 0.912, 0.088, 0.912, 0.088, 0.088, 0.088, 1.0, 1.0, 1.0, 0.0, 1.0, 0.0, 1.0, 1.0, 0.0, 0.0, 0.0, 1.0, 0.0, 1.0, 0.0, 0.0, 0.0, 1.0, 1.0, 1.0, 1.0, 1.0, 0.0, 1.0, 1.0, 0.0, 0.0, 0.0, 0.0, 0.0, 1.0, 0.0, 0.088, 0.088, 0.912, 0.088, 0.912, 0.088, 0.088, 0.088, 0.912, 0.088, 0.912, 0.912, 0.912, 0.912, 0.912, 0.088, 0.088, 0.912, 0.088, 0.088, 0.088, 0.088, 0.088, 0.912, 0.088, 0.088, 0.912, 0.088, 0.912, 0.912, 0.088, 0.912, 0.912, 0.088, 0.912, 0.912, 0.912, 0.912, 0.912, 0.088, 0.088, 0.088, 0.088, 0.912, 0.0, 1.0, 0.0, 0.0, 0.912, 0.088, 0.088, 0.088, 0.0, 0.0, 1.0, 0.0, 0.912, 0.912, 0.912, 0.088, 1.0, 0.0, 1.0, 1.0, 0.088, 0.912, 0.912, 0.912, 1.0, 1.0, 0.0, 1.0, 0.912, 0.912, 0.088, 0.912, 0.088, 0.912, 0.912, 0.912, 0.088, 0.912, 0.088, 0.088, 0.088, 0.088, 0.088, 0.912, 0.912, 0.912, 0.088, 0.912, 0.088, 0.912, 0.912, 0.912, 0.088, 0.088, 0.912, 0.088, 0.912, 0.088, 0.088, 0.088, 1.0, 1.0, 1.0, 0.0, 1.0, 0.0, 1.0, 1.0, 0.0, 0.0, 0.0, 1.0, 0.0, 1.0, 0.0, 0.0, 0.0, 1.0, 1.0, 1.0, 1.0, 1.0, 0.0, 1.0, 1.0, 0.0, 0.0, 0.0, 0.0, 0.0, 1.0, 0.0, 0.088, 0.088, 0.912, 0.088, 0.912, 0.088, 0.088, 0.088, 0.912, 0.088, 0.912, 0.912, 0.912, 0.912, 0.912, 0.088, 0.088, 0.912, 0.088, 0.088, 0.088, 0.088, 0.088, 0.912, 0.088, 0.088, 0.912, 0.088, 0.912, 0.912, 0.088, 0.912, 0.088, 0.088, 0.088, 0.912, 0.0, 1.0, 0.0, 0.0, 0.912, 0.912, 0.088, 0.912, 0.088, 0.912, 0.912, 0.912, 0.088, 0.912, 0.088, 0.088, 0.088, 0.088, 0.088, 0.912, 0.912, 0.912, 0.912, 0.088, 1.0, 0.0, 1.0, 1.0, 0.912, 0.088, 0.912, 0.912, 0.912, 0.912, 0.912, 0.088, 0.088, 0.912, 0.912, 0.912, 1.0, 1.0, 0.0, 1.0, 0.912, 0.912, 0.088, 0.912, 0.088, 0.912, 0.912, 0.912, 0.912, 0.088, 0.088, 0.088, 0.0, 0.0, 1.0, 0.0, 0.088, 0.088, 0.912, 0.088, 0.912, 0.088, 0.088, 0.088, 1.0, 1.0, 1.0, 0.0, 1.0, 0.0, 1.0, 1.0, 0.0, 0.0, 0.0, 1.0, 0.0, 1.0, 0.0, 0.0, 0.0, 1.0, 1.0, 1.0, 1.0, 1.0, 0.0, 1.0, 1.0, 0.0, 0.0, 0.0, 0.0, 0.0, 1.0, 0.0, 0.088, 0.088, 0.912, 0.088, 0.912, 0.088, 0.088, 0.088, 0.912, 0.088, 0.912, 0.912, 0.912, 0.912, 0.912, 0.088, 0.088, 0.912, 0.088, 0.088, 0.088, 0.088, 0.088, 0.912, 0.088, 0.088, 0.912, 0.088, 0.912, 0.912, 0.088, 0.912, 0.088, 0.088, 0.088, 0.912, 0.0, 1.0, 0.0, 0.0, 0.912, 0.912, 0.088, 0.912, 0.088, 0.912, 0.912, 0.912, 0.088, 0.912, 0.088, 0.088, 0.088, 0.088, 0.088, 0.912, 0.912, 0.912, 0.912, 0.088, 1.0, 0.0, 1.0, 1.0, 0.912, 0.088, 0.912, 0.912, 0.912, 0.912, 0.912, 0.088, 0.088, 0.912, 0.912, 0.912, 1.0, 1.0, 0.0, 1.0, 0.912, 0.912, 0.088, 0.912, 0.088, 0.912, 0.912, 0.912, 0.912, 0.088, 0.088, 0.088, 0.0, 0.0, 1.0, 0.0, 0.088, 0.088, 0.912, 0.088, 0.912, 0.088, 0.088, 0.088, 1.0, 1.0, 1.0, 0.0, 1.0, 0.0, 1.0, 1.0, 0.0, 0.0, 0.0, 1.0, 0.0, 1.0, 0.0, 0.0, 0.0, 1.0, 1.0, 1.0, 1.0, 1.0, 0.0, 1.0, 1.0, 0.0, 0.0, 0.0, 0.0, 0.0, 1.0, 0.0, 0.088, 0.088, 0.912, 0.088, 0.912, 0.088, 0.088, 0.088, 0.912, 0.088, 0.912, 0.912, 0.912, 0.912, 0.912, 0.088, 0.088, 0.912, 0.088, 0.088, 0.088, 0.088, 0.088, 0.912, 0.088, 0.088, 0.912, 0.088, 0.912, 0.912, 0.088, 0.912, 0.088, 0.088, 0.088, 0.912, 0.0, 1.0, 0.0, 0.0, 0.912, 0.912, 0.088, 0.912, 0.088, 0.912, 0.912, 0.912, 0.088, 0.912, 0.088, 0.088, 0.088, 0.088, 0.088, 0.912, 0.912, 0.912, 0.912, 0.088, 1.0, 0.0, 1.0, 1.0, 0.912, 0.088, 0.912, 0.912, 0.912, 0.912, 0.912, 0.088, 0.088, 0.912, 0.912, 0.912, 1.0, 1.0, 0.0, 1.0, 0.912, 0.912, 0.088, 0.912, 0.088, 0.912, 0.912, 0.912, 0.912, 0.088, 0.088, 0.088, 0.0, 0.0, 1.0, 0.0, 0.088, 0.088, 0.912, 0.088, 0.912, 0.088, 0.088, 0.088, 1.0, 1.0, 1.0, 0.0, 1.0, 0.0, 1.0, 1.0, 0.0, 0.0, 0.0, 1.0, 0.0, 1.0, 0.0, 0.0, 0.0, 1.0, 1.0, 1.0, 1.0, 1.0, 0.0, 1.0, 1.0, 0.0, 0.0, 0.0, 0.0, 0.0, 1.0, 0.0, 0.088, 0.088, 0.912, 0.088, 0.912, 0.088, 0.088, 0.088, 0.912, 0.088, 0.912, 0.912, 0.912, 0.912, 0.912, 0.088, 0.088, 0.912, 0.088, 0.088, 0.088, 0.088, 0.088, 0.912, 0.088, 0.088, 0.912, 0.088, 0.912, 0.912, 0.088, 0.912, 0.625, 0.5, 0.625, 1.0, 0.5, 1.0, 0.5, 0.5, 0.4197, 0.4197, 0.49, 0.25, 0.4197, 0.08029, 0.25, 0.01, 0.08029, 0.08029, 0.01, 0.25, 0.08029, 0.4197, 0.25, 0.49, 1.0, 0.5, 0.875, 0.5, 0.875, 1.0, 1.0, 1.0, 0.75, 0.49, 0.9197, 0.4197, 0.99, 0.25, 0.9197, 0.08029, 0.75, 0.01, 0.5803, 0.08029, 0.51, 0.25, 0.5803, 0.4197, 0.375, 0.5, 0.25, 0.5, 0.25, 1.0, 0.375, 1.0, 0.875, 0.5, 0.75, 0.5, 0.75, 1.0, 0.875, 1.0, 0.375, 0.5, 0.375, 1.0, 0.25, 1.0, 0.25, 0.5, 0.5, 0.5, 0.375, 0.5, 0.375, 1.0, 0.5, 1.0, 0.75, 0.5, 0.625, 0.5, 0.625, 1.0, 0.75, 1.0, 0.5, 1.0, 0.625, 1.0, 0.625, 1.0, 0.5, 1.0, 0.625, 0.5, 0.5, 0.5, 0.5, 1.0, 0.625, 1.0, 0.625, 0.5, 0.5, 0.5, 0.5, 1.0, 0.625, 1.0, 0.75, 0.49, 0.5803, 0.4197, 0.51, 0.25, 0.5803, 0.08029, 0.75, 0.01, 0.9197, 0.08029, 0.99, 0.25, 0.9197, 0.4197, 0.75, 0.5, 0.625, 0.5, 0.625, 1.0, 0.75, 1.0, 0.5, 0.5, 0.375, 0.5, 0.375, 1.0, 0.5, 1.0, 0.125, 0.5, 0.0, 0.5, 0.0, 1.0, 0.125, 1.0, 0.875, 0.5, 0.75, 0.5, 0.75, 1.0, 0.875, 1.0, 0.375, 0.5, 0.25, 0.5, 0.25, 1.0, 0.375, 1.0, 0.625, 1.0, 0.5, 1.0, 0.5, 1.0, 0.625, 1.0, 1.0, 0.5, 0.875, 0.5, 0.875, 1.0, 1.0, 1.0, 0.25, 0.5, 0.125, 0.5, 0.125, 1.0, 0.25, 1.0, 0.5, 0.5, 0.5, 1.0, 0.375, 1.0, 0.375, 0.5, 0.25, 0.5, 0.125, 0.5, 0.125, 1.0, 0.25, 1.0, 0.125, 0.5, 0.0, 0.5, 0.0, 1.0, 0.125, 1.0, 0.75, 0.49, 0.5803, 0.4197, 0.51, 0.25, 0.5803, 0.08029, 0.75, 0.01, 0.9197, 0.08029, 0.99, 0.25, 0.9197, 0.4197, 0.75, 0.5, 0.75, 1.0, 0.625, 1.0, 0.625, 0.5, 0.125, 0.5, 0.125, 1.0, 0.0, 1.0, 0.0, 0.5, 0.875, 0.5, 0.875, 1.0, 0.75, 1.0, 0.75, 0.5, 1.0, 0.5, 1.0, 1.0, 0.875, 1.0, 0.875, 0.5, 0.25, 0.5, 0.25, 1.0, 0.125, 1.0, 0.125, 0.5, 0.25, 1.0, 0.125, 1.0, 0.125, 1.0, 0.25, 1.0, 0.125, 1.0, 0.0, 1.0, 0.0, 1.0, 0.125, 1.0, 0.5, 1.0, 0.375, 1.0, 0.375, 1.0, 0.5, 1.0, 0.875, 1.0, 0.75, 1.0, 0.75, 1.0, 0.875, 1.0, 0.375, 1.0, 0.25, 1.0, 0.25, 1.0, 0.375, 1.0, 1.0, 1.0, 0.875, 1.0, 0.875, 1.0, 1.0, 1.0, 0.75, 1.0, 0.625, 1.0, 0.625, 1.0, 0.75, 1.0, 0.25, 1.0, 0.125, 1.0, 0.125, 1.0, 0.25, 1.0, 0.875, 1.0, 0.75, 1.0, 0.75, 1.0, 0.875, 1.0, 0.5, 1.0, 0.375, 1.0, 0.375, 1.0, 0.5, 1.0, 0.75, 1.0, 0.625, 1.0, 0.625, 1.0, 0.75, 1.0, 1.0, 1.0, 0.875, 1.0, 0.875, 1.0, 1.0, 1.0, 0.125, 1.0, 0.0, 1.0, 0.0, 1.0, 0.125, 1.0, 0.375, 1.0, 0.25, 1.0, 0.25, 1.0, 0.375, 1.0, 0.625, 1.0, 0.5, 1.0, 0.5, 1.0, 0.625, 1.0, 0.875, 1.0, 0.75, 1.0, 0.75, 1.0, 0.875, 1.0, 0.4197, 0.4197, 0.25, 0.49, 0.08029, 0.4197, 0.01, 0.25, 0.08029, 0.08029, 0.25, 0.01, 0.4197, 0.08029, 0.49, 0.25, 0.25, 1.0, 0.375, 1.0, 0.375, 1.0, 0.25, 1.0, 0.875, 1.0, 1.0, 1.0, 1.0, 1.0, 0.875, 1.0, 0.125, 1.0, 0.25, 1.0, 0.25, 1.0, 0.125, 1.0, 0.75, 1.0, 0.875, 1.0, 0.875, 1.0, 0.75, 1.0, 0.625, 1.0, 0.75, 1.0, 0.75, 1.0, 0.625, 1.0, 0.0, 1.0, 0.125, 1.0, 0.125, 1.0, 0.0, 1.0, 0.375, 1.0, 0.5, 1.0, 0.5, 1.0, 0.375, 1.0, 0.75, 1.0, 0.625, 1.0, 0.625, 1.0, 0.75, 1.0, 0.25, 1.0, 0.125, 1.0, 0.125, 1.0, 0.25, 1.0, 0.5, 1.0, 0.375, 1.0, 0.375, 1.0, 0.5, 1.0, 0.75, 1.0, 0.625, 1.0, 0.625, 1.0, 0.75, 1.0, 1.0, 1.0, 0.875, 1.0, 0.875, 1.0, 1.0, 1.0, 0.125, 1.0, 0.0, 1.0, 0.0, 1.0, 0.125, 1.0, 0.375, 1.0, 0.25, 1.0, 0.25, 1.0, 0.375, 1.0, 0.625, 1.0, 0.5, 1.0, 0.5, 1.0, 0.625, 1.0, 0.4197, 0.4197, 0.49, 0.25, 0.4197, 0.08029, 0.25, 0.01, 0.08029, 0.08029, 0.01, 0.25, 0.08029, 0.4197, 0.25, 0.49, 1.0, 1.0, 0.875, 1.0, 0.875, 1.0, 1.0, 1.0, 0.125, 1.0, 0.0, 1.0, 0.0, 1.0, 0.125, 1.0, 0.375, 1.0, 0.25, 1.0, 0.25, 1.0, 0.375, 1.0, 0.625, 1.0, 0.5, 1.0, 0.5, 1.0, 0.625, 1.0, 0.875, 1.0, 0.75, 1.0, 0.75, 1.0, 0.875, 1.0, 0.25, 1.0, 0.125, 1.0, 0.125, 1.0, 0.25, 1.0, 0.5, 1.0, 0.375, 1.0, 0.375, 1.0, 0.5, 1.0])
me_cube_001.materials.append(mat_building)
me_cube_001.materials.append(mat_window_sill)
me_cube_001.materials.append(mat_window)
me_cube_001.materials.append(mat_concrete)
me_cube_001.materials.append(mat_box)
me_cube_001.materials.append(mat_door_frame)
me_cube_001.materials.append(mat_door)
me_cube_001.use_mirror_z = True
me_cube_001.update()

# ---- objects
ob_camera = bpy.data.objects.new('Camera', cam_camera)
ob_cube = bpy.data.objects.new('Cube', me_cube_001)

# ---- transforms, parenting, visibility, modifiers, constraints
ob_camera.location = (17.69, -21.31, 17.88)
ob_camera.rotation_euler = (1.111, -0.01182, 0.6463)
ob_cube.location = (0.1015, -0.03941, 2.893)
ob_cube.use_mesh_mirror_z = True

# ---- collection membership
scene.collection.objects.link(ob_camera)
col_collection.objects.link(ob_cube)

# ---- scene / render settings (as saved in the file)
scene.camera = ob_camera
scene.frame_start = 1; scene.frame_end = 250; scene.frame_set(1)
scene.render.engine = 'BLENDER_EEVEE_NEXT'
scene.render.film_transparent = True
scene.render.use_motion_blur = True
scene.cycles.sampling_pattern = 'TABULATED_SOBOL'
scene.eevee.use_gtao = True
scene.eevee.use_raytracing = True
scene.view_settings.view_transform = 'Filmic'
bpy.context.view_layer.update()

# ---- added for rendering (the .blend has no usable light): sun
light_auto_sun = bpy.data.lights.new('AutoSun', 'SUN')
light_auto_sun.energy = 3.0
light_auto_sun.angle = 0.0523599
ob_auto_sun = bpy.data.objects.new('AutoSun', light_auto_sun)
scene.collection.objects.link(ob_auto_sun)
ob_auto_sun.rotation_euler = (0.872665, 0.174533, 0.523599)
bpy.context.view_layer.update()
